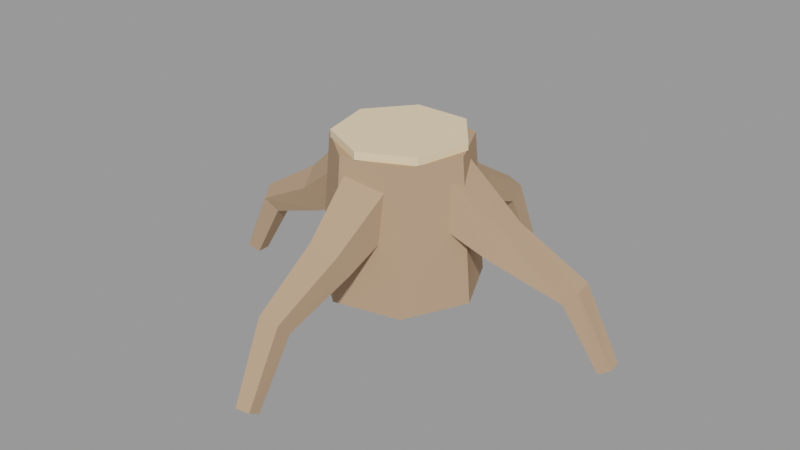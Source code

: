 # Source: toco.blend  (saved by Blender 3.6.14; exported with 4.5.12 LTS)
import bpy
from mathutils import Matrix  # noqa: F401  (used for matrix-valued properties, if any)

bpy.ops.wm.read_factory_settings(use_empty=True)
scene = bpy.context.scene
scene.name = 'Scene'

# ---- materials (node trees are filled in below, after node groups)
mat_slot_bark = bpy.data.materials.new('slot_bark')
mat_slot_bark.use_transparent_shadow = False
mat_slot_bark.diffuse_color = (0.47, 0.31, 0.2, 1.0)
mat_slot_woodcut = bpy.data.materials.new('slot_woodcut')
mat_slot_woodcut.use_transparent_shadow = False
mat_slot_woodcut.diffuse_color = (0.86, 0.68, 0.45, 1.0)

# ---- material node trees

# ---- meshes
me_toco = bpy.data.meshes.new('Toco')
me_toco.from_pydata([(0.3992, 0.0, -0.375), (0.2411, 0.3284, -0.375), (-0.1143, 0.4095, -0.375), (-0.3992, 0.1822, -0.375), (-0.3992, -0.1822, -0.375), (-0.1143, -0.4095, -0.375), (0.2411, -0.3284, -0.375), (0.3392, 0.0, 0.375), (0.2037, 0.2815, 0.375), (-0.1009, 0.351, 0.375), (-0.3451, 0.1562, 0.375), (-0.3451, -0.1562, 0.375), (-0.1009, -0.351, 0.375), (0.2037, -0.2815, 0.375)], [], [(0, 1, 8, 7), (1, 2, 9, 8), (2, 3, 10, 9), (3, 4, 11, 10), (4, 5, 12, 11), (5, 6, 13, 12), (6, 0, 7, 13), (6, 5, 4, 3, 2, 1, 0), (7, 8, 9, 10, 11, 12, 13)])
me_toco.materials.append(mat_slot_bark)
me_toco.update()
me_corte = bpy.data.meshes.new('Corte')
me_corte.from_pydata([(0.0, -0.3232, -0.02), (0.0, -0.3232, 0.02), (0.2658, -0.1952, -0.02), (0.2658, -0.1952, 0.02), (0.3315, 0.09249, -0.02), (0.3315, 0.09249, 0.02), (0.1475, 0.3232, -0.02), (0.1475, 0.3232, 0.02), (-0.1475, 0.3232, -0.02), (-0.1475, 0.3232, 0.02), (-0.3315, 0.09249, -0.02), (-0.3315, 0.09249, 0.02), (-0.2658, -0.1952, -0.02), (-0.2658, -0.1952, 0.02)], [], [(0, 2, 3, 1), (2, 4, 5, 3), (4, 6, 7, 5), (6, 8, 9, 7), (8, 10, 11, 9), (3, 5, 7, 9, 11, 13, 1), (10, 12, 13, 11), (12, 0, 1, 13), (0, 12, 10, 8, 6, 4, 2)])
me_corte.materials.append(mat_slot_woodcut)
me_corte.update()
me_raiz_0 = bpy.data.meshes.new('Raiz 0')
me_raiz_0.from_pydata([(-0.5086, -0.02391, 0.166), (-0.4573, 0.1536, 0.2894), (-0.3274, 0.08578, 0.4565), (-0.2985, -0.1336, 0.4363), (-0.4105, -0.2014, 0.2568), (-0.1346, 0.0407, -0.01759), (-0.1077, 0.1589, 0.06758), (-0.02968, 0.1137, 0.1851), (-0.008421, -0.03232, 0.1726), (-0.07327, -0.07746, 0.04734), (0.2211, 0.1093, -0.1393), (0.2535, 0.1885, -0.08986), (0.322, 0.1582, -0.02543), (0.3319, 0.06046, -0.035), (0.2695, 0.03024, -0.1054), (0.4131, 0.1457, -0.4565), (0.4466, 0.2014, -0.433), (0.5056, 0.1801, -0.4039), (0.5086, 0.1113, -0.4095), (0.4514, 0.09, -0.442)], [], [(0, 1, 6, 5), (1, 2, 7, 6), (2, 3, 8, 7), (3, 4, 9, 8), (4, 0, 5, 9), (5, 6, 11, 10), (6, 7, 12, 11), (7, 8, 13, 12), (8, 9, 14, 13), (9, 5, 10, 14), (10, 11, 16, 15), (11, 12, 17, 16), (12, 13, 18, 17), (13, 14, 19, 18), (14, 10, 15, 19), (4, 3, 2, 1, 0), (15, 16, 17, 18, 19)])
me_raiz_0.materials.append(mat_slot_bark)
me_raiz_0.update()
me_raiz_1 = bpy.data.meshes.new('Raiz 1')
me_raiz_1.from_pydata([(-0.1712, -0.4148, 0.3133), (-0.04137, -0.3133, 0.4623), (0.1702, -0.3521, 0.4068), (0.1712, -0.4776, 0.2234), (-0.03982, -0.5164, 0.1657), (-0.107, -0.07884, 0.08351), (-0.02057, -0.01893, 0.1878), (0.1205, -0.04181, 0.1491), (0.1213, -0.1159, 0.02078), (-0.01929, -0.1387, -0.01973), (-0.06372, 0.2782, -0.08602), (-0.005894, 0.3333, -0.02795), (0.0881, 0.3122, -0.0497), (0.08837, 0.2441, -0.1212), (-0.005461, 0.2231, -0.1437), (-0.03785, 0.4672, -0.4358), (0.002732, 0.5164, -0.4092), (0.06849, 0.4976, -0.4192), (0.06856, 0.4368, -0.452), (0.002835, 0.418, -0.4623)], [], [(0, 1, 6, 5), (1, 2, 7, 6), (2, 3, 8, 7), (3, 4, 9, 8), (4, 0, 5, 9), (5, 6, 11, 10), (6, 7, 12, 11), (7, 8, 13, 12), (8, 9, 14, 13), (9, 5, 10, 14), (10, 11, 16, 15), (11, 12, 17, 16), (12, 13, 18, 17), (13, 14, 19, 18), (14, 10, 15, 19), (4, 3, 2, 1, 0), (15, 16, 17, 18, 19)])
me_raiz_1.materials.append(mat_slot_bark)
me_raiz_1.update()
me_raiz_2 = bpy.data.meshes.new('Raiz 2')
me_raiz_2.from_pydata([(0.3155, -6.054e-09, 0.4645), (0.3931, 0.1797, 0.3593), (0.511, 0.1111, 0.184), (0.5064, -0.1111, 0.1808), (0.3856, -0.1797, 0.3542), (0.02346, 0.01027, 0.1877), (0.06974, 0.1301, 0.1139), (0.1391, 0.08431, -0.008744), (0.1357, -0.06376, -0.01071), (0.06425, -0.1095, 0.1107), (-0.3283, 0.02119, -0.03064), (-0.287, 0.1011, -0.07144), (-0.2227, 0.07055, -0.1399), (-0.2243, -0.02818, -0.1414), (-0.2896, -0.05868, -0.07388), (-0.511, 0.02696, -0.4135), (-0.4749, 0.08288, -0.4321), (-0.4172, 0.06152, -0.4636), (-0.4177, -0.007594, -0.4645), (-0.4757, -0.02895, -0.4335)], [], [(0, 1, 6, 5), (1, 2, 7, 6), (2, 3, 8, 7), (3, 4, 9, 8), (4, 0, 5, 9), (5, 6, 11, 10), (6, 7, 12, 11), (7, 8, 13, 12), (8, 9, 14, 13), (9, 5, 10, 14), (10, 11, 16, 15), (11, 12, 17, 16), (12, 13, 18, 17), (13, 14, 19, 18), (14, 10, 15, 19), (4, 3, 2, 1, 0), (15, 16, 17, 18, 19)])
me_raiz_2.materials.append(mat_slot_bark)
me_raiz_2.update()
me_raiz_3 = bpy.data.meshes.new('Raiz 3')
me_raiz_3.from_pydata([(-0.1717, 0.4148, 0.3116), (-0.03867, 0.5163, 0.1654), (0.1717, 0.4776, 0.2255), (0.1687, 0.352, 0.4088), (-0.04354, 0.3133, 0.462), (-0.1049, 0.07882, 0.08222), (-0.01584, 0.1387, -0.01985), (0.1242, 0.1159, 0.02253), (0.1217, 0.04179, 0.1508), (-0.01988, 0.01891, 0.1877), (-0.05891, -0.2782, -0.08632), (-0.0001928, -0.2231, -0.1435), (0.09345, -0.2441, -0.1203), (0.09261, -0.3122, -0.04878), (-0.001558, -0.3333, -0.02779), (-0.03159, -0.4671, -0.4357), (0.009196, -0.4179, -0.462), (0.07487, -0.4367, -0.4515), (0.07467, -0.4976, -0.4186), (0.008873, -0.5163, -0.4089)], [], [(0, 1, 6, 5), (1, 2, 7, 6), (2, 3, 8, 7), (3, 4, 9, 8), (4, 0, 5, 9), (5, 6, 11, 10), (6, 7, 12, 11), (7, 8, 13, 12), (8, 9, 14, 13), (9, 5, 10, 14), (10, 11, 16, 15), (11, 12, 17, 16), (12, 13, 18, 17), (13, 14, 19, 18), (14, 10, 15, 19), (4, 3, 2, 1, 0), (15, 16, 17, 18, 19)])
me_raiz_3.materials.append(mat_slot_bark)
me_raiz_3.update()

# ---- objects
ob_toco = bpy.data.objects.new('toco', None)
ob_toco_toco_bark = bpy.data.objects.new('toco~Toco@bark', me_toco)
ob_toco_corte_woodcut = bpy.data.objects.new('toco~Corte@woodcut', me_corte)
ob_toco_raiz_0_bark = bpy.data.objects.new('toco~Raiz 0@bark', me_raiz_0)
ob_toco_raiz_1_bark = bpy.data.objects.new('toco~Raiz 1@bark', me_raiz_1)
ob_toco_raiz_2_bark = bpy.data.objects.new('toco~Raiz 2@bark', me_raiz_2)
ob_toco_raiz_3_bark = bpy.data.objects.new('toco~Raiz 3@bark', me_raiz_3)

# ---- transforms, parenting, visibility, modifiers, constraints
ob_toco.location = (0.0, 0.0, 0.0)
ob_toco.empty_display_size = 0.08
ob_toco_toco_bark.location = (0.0208, 0.0, 0.175)
ob_toco_corte_woodcut.location = (0.0, -0.01684, 0.57)
ob_toco_raiz_0_bark.location = (0.6065, 0.06429, 0.02898)
ob_toco_raiz_1_bark.location = (-0.01706, 0.6248, 0.03571)
ob_toco_raiz_2_bark.location = (-0.6322, 0.00642, 0.04145)
ob_toco_raiz_3_bark.location = (-0.01493, -0.6248, 0.03533)

# ---- collection membership
scene.collection.objects.link(ob_toco)
scene.collection.objects.link(ob_toco_toco_bark)
scene.collection.objects.link(ob_toco_corte_woodcut)
scene.collection.objects.link(ob_toco_raiz_0_bark)
scene.collection.objects.link(ob_toco_raiz_1_bark)
scene.collection.objects.link(ob_toco_raiz_2_bark)
scene.collection.objects.link(ob_toco_raiz_3_bark)

# ---- scene / render settings (as saved in the file)
scene.frame_start = 1; scene.frame_end = 250; scene.frame_set(1)
scene.render.engine = 'BLENDER_EEVEE_NEXT'
scene.cycles.sampling_pattern = 'TABULATED_SOBOL'
scene.view_settings.view_transform = 'Filmic'
bpy.context.view_layer.update()

# ---- added for rendering (the .blend has no active camera and no usable light): camera, sun + grey world if the file has none
cam_auto = bpy.data.cameras.new('AutoCamera')
cam_auto.lens = 50.0
cam_auto.sensor_width = 36.0
cam_auto.clip_end = 1000.0
ob_auto_camera = bpy.data.objects.new('AutoCamera', cam_auto)
scene.collection.objects.link(ob_auto_camera)
ob_auto_camera.location = (3.10228, -3.73956, 2.57429)
ob_auto_camera.rotation_euler = (1.09748, -7.21219e-08, 0.694738)
scene.camera = ob_auto_camera
light_auto_sun = bpy.data.lights.new('AutoSun', 'SUN')
light_auto_sun.energy = 3.0
light_auto_sun.angle = 0.0523599
ob_auto_sun = bpy.data.objects.new('AutoSun', light_auto_sun)
scene.collection.objects.link(ob_auto_sun)
ob_auto_sun.rotation_euler = (0.872665, 0.174533, 0.523599)
if scene.world is None:
    world_auto = bpy.data.worlds.new('AutoWorld')
    world_auto.color = (0.3, 0.3, 0.3)
    scene.world = world_auto
bpy.context.view_layer.update()

